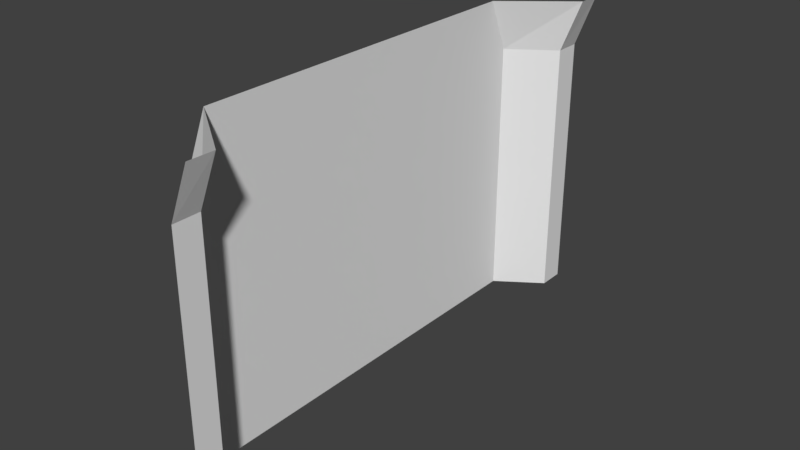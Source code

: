 # Source: SandstoneWallDusty026.blend  (saved by Blender 2.78.0; exported with 4.5.12 LTS)
import bpy
from mathutils import Matrix  # noqa: F401  (used for matrix-valued properties, if any)

bpy.ops.wm.read_factory_settings(use_empty=True)
scene = bpy.context.scene
scene.name = 'Scene'

# ---- collections
col_collection_1 = bpy.data.collections.new('Collection 1'); scene.collection.children.link(col_collection_1)

# ---- materials (node trees are filled in below, after node groups)
mat_material = bpy.data.materials.new('Material')
mat_material.alpha_threshold = 0.0
mat_material.use_transparent_shadow = False
mat_material.roughness = 0.5
mat_material.line_color = (0.0, 0.0, 0.0, 1.0)

# ---- material node trees

# ---- world
world_world = bpy.data.worlds.new('World'); scene.world = world_world
world_world.color = (0.05088, 0.05088, 0.05088)
world_world.use_sun_shadow = False
world_world.sun_shadow_jitter_overblur = 0.0
world_world.cycles.sampling_method = 'MANUAL'

# ---- meshes
me_cube = bpy.data.meshes.new('Cube')
me_cube.from_pydata([(0.0, -0.56, 0.0), (0.0, 0.5, 0.0), (0.0, 0.5, 1.0), (0.0, -0.56, 1.0), (-4.451e-08, 2.508, 0.0), (0.0, 1.5, 0.0), (0.0, 1.5, 1.0), (-9.537e-09, 2.508, 2.0), (-9.537e-09, 2.508, 1.0), (0.0, 0.5, 2.0), (0.0, -0.56, 2.0), (0.0, 1.5, 2.0), (0.3464, -0.76, 2.0), (0.3464, -0.76, 0.0), (0.3464, -0.96, 1.0), (0.3464, 2.748, 0.0), (0.3464, 2.748, 2.0), (0.3464, -0.96, 0.0), (0.3464, 2.748, 1.0), (0.3464, 2.948, 1.0), (0.3464, 2.948, 0.0), (0.3464, 2.948, 2.0), (0.3464, -0.76, 1.0), (0.3464, -0.96, 2.0), (0.0, -0.3959, 2.4), (0.51, -0.7617, 2.4), (0.5049, -0.9553, 2.4), (-9.537e-09, 2.348, 2.4), (0.5049, 2.752, 2.4), (0.5, 2.948, 2.4), (0.0, 0.5, 2.4), (0.0, 1.5, 2.4)], [], [(0, 1, 2, 3), (1, 5, 6, 2), (5, 4, 8, 6), (3, 2, 9, 10), (2, 6, 11, 9), (6, 8, 7, 11), (20, 19, 18, 15), (15, 18, 8, 4), (19, 21, 16, 18), (18, 16, 7, 8), (3, 10, 12, 22), (0, 3, 22, 13), (13, 22, 14, 17), (22, 12, 23, 14), (12, 10, 24, 25), (23, 12, 25, 26), (16, 21, 29, 28), (7, 16, 28, 27), (11, 7, 27, 31), (9, 11, 31, 30), (10, 9, 30, 24)])
_uv = me_cube.uv_layers.new(name='UVMap')
_uv.uv.foreach_set('vector', [0.1869, 0.5139, 0.2677, 0.5139, 0.2677, 0.7361, 0.1869, 0.7361, 0.2778, 0.5139, 0.3586, 0.5139, 0.3586, 0.7361, 0.2778, 0.7361, 0.3687, 0.5139, 0.4495, 0.5139, 0.4495, 0.7361, 0.3687, 0.7361, 0.1869, 0.7639, 0.2677, 0.7639, 0.2677, 0.9861, 0.1869, 0.9861, 0.2778, 0.7639, 0.3586, 0.7639, 0.3586, 0.9861, 0.2778, 0.9861, 0.3687, 0.7639, 0.4495, 0.7639, 0.4495, 0.9861, 0.3687, 0.9861, 0.07071, 0.01389, 0.07071, 0.2361, 0.05556, 0.2361, 0.05556, 0.01389, 0.1515, 0.01389, 0.1515, 0.2361, 0.1263, 0.2361, 0.1263, 0.01389, 0.07071, 0.01389, 0.07071, 0.2361, 0.05556, 0.2361, 0.05556, 0.01389, 0.1515, 0.01389, 0.1515, 0.2361, 0.1263, 0.2361, 0.1263, 0.01389, 0.1515, 0.01389, 0.1515, 0.2361, 0.1263, 0.2361, 0.1263, 0.01389, 0.1515, 0.01389, 0.1515, 0.2361, 0.1263, 0.2361, 0.1263, 0.01389, 0.08586, 0.01389, 0.08586, 0.2361, 0.07071, 0.2361, 0.07071, 0.01389, 0.08586, 0.01389, 0.08586, 0.2361, 0.07071, 0.2361, 0.07071, 0.01389, 0.1263, 0.2361, 0.1515, 0.2361, 0.1515, 0.2361, 0.1263, 0.2361, 0.07071, 0.02013, 0.08586, 0.02013, 0.08586, 0.1035, 0.07071, 0.1035, 0.05556, 0.01993, 0.07071, 0.01993, 0.07071, 0.1033, 0.05556, 0.1033, 0.1263, 0.2361, 0.1515, 0.2361, 0.1515, 0.2361, 0.1263, 0.2361, 0.08586, 0.01667, 0.005051, 0.01667, 0.005051, 0.1, 0.08586, 0.1, 0.08586, 0.01667, 0.005051, 0.01667, 0.005051, 0.1, 0.08586, 0.1, 0.08586, 0.01667, 0.005051, 0.01667, 0.005051, 0.1, 0.08586, 0.1])
me_cube.materials.append(mat_material)
me_cube.use_remesh_preserve_volume = False
me_cube.use_remesh_preserve_attributes = False
me_cube.use_mirror_vertex_groups = False
me_cube.update()

# ---- objects
ob_wall_mesh = bpy.data.objects.new('Wall Mesh', me_cube)

# ---- transforms, parenting, visibility, modifiers, constraints
ob_wall_mesh.location = (0.0, -0.9883, 0.0)
ob_wall_mesh.lock_rotations_4d = False
ob_wall_mesh.empty_display_type = 'ARROWS'
ob_wall_mesh.lineart.crease_threshold = 0.0

# ---- collection membership
col_collection_1.objects.link(ob_wall_mesh)

# ---- scene / render settings (as saved in the file)
scene.frame_start = 1; scene.frame_end = 250; scene.frame_set(1)
scene.render.engine = 'BLENDER_EEVEE_NEXT'
scene.render.resolution_percentage = 50
scene.render.dither_intensity = 0.0
scene.cycles.use_denoising = False
scene.cycles.samples = 128
scene.cycles.sampling_pattern = 'TABULATED_SOBOL'
scene.cycles.light_sampling_threshold = 0.0
scene.cycles.use_adaptive_sampling = False
scene.cycles.use_light_tree = False
scene.cycles.blur_glossy = 0.0
scene.cycles.sample_clamp_indirect = 0.0
scene.view_settings.view_transform = 'Standard'
bpy.context.view_layer.update()

# ---- added for rendering (the .blend has no active camera and no usable light): camera, sun
cam_auto = bpy.data.cameras.new('AutoCamera')
cam_auto.lens = 50.0
cam_auto.sensor_width = 36.0
cam_auto.clip_end = 1000.0
ob_auto_camera = bpy.data.objects.new('AutoCamera', cam_auto)
scene.collection.objects.link(ob_auto_camera)
ob_auto_camera.location = (4.52456, -5.1176, 4.61564)
ob_auto_camera.rotation_euler = (1.09748, -7.21219e-08, 0.694738)
scene.camera = ob_auto_camera
light_auto_sun = bpy.data.lights.new('AutoSun', 'SUN')
light_auto_sun.energy = 3.0
light_auto_sun.angle = 0.0523599
ob_auto_sun = bpy.data.objects.new('AutoSun', light_auto_sun)
scene.collection.objects.link(ob_auto_sun)
ob_auto_sun.rotation_euler = (0.872665, 0.174533, 0.523599)
bpy.context.view_layer.update()

